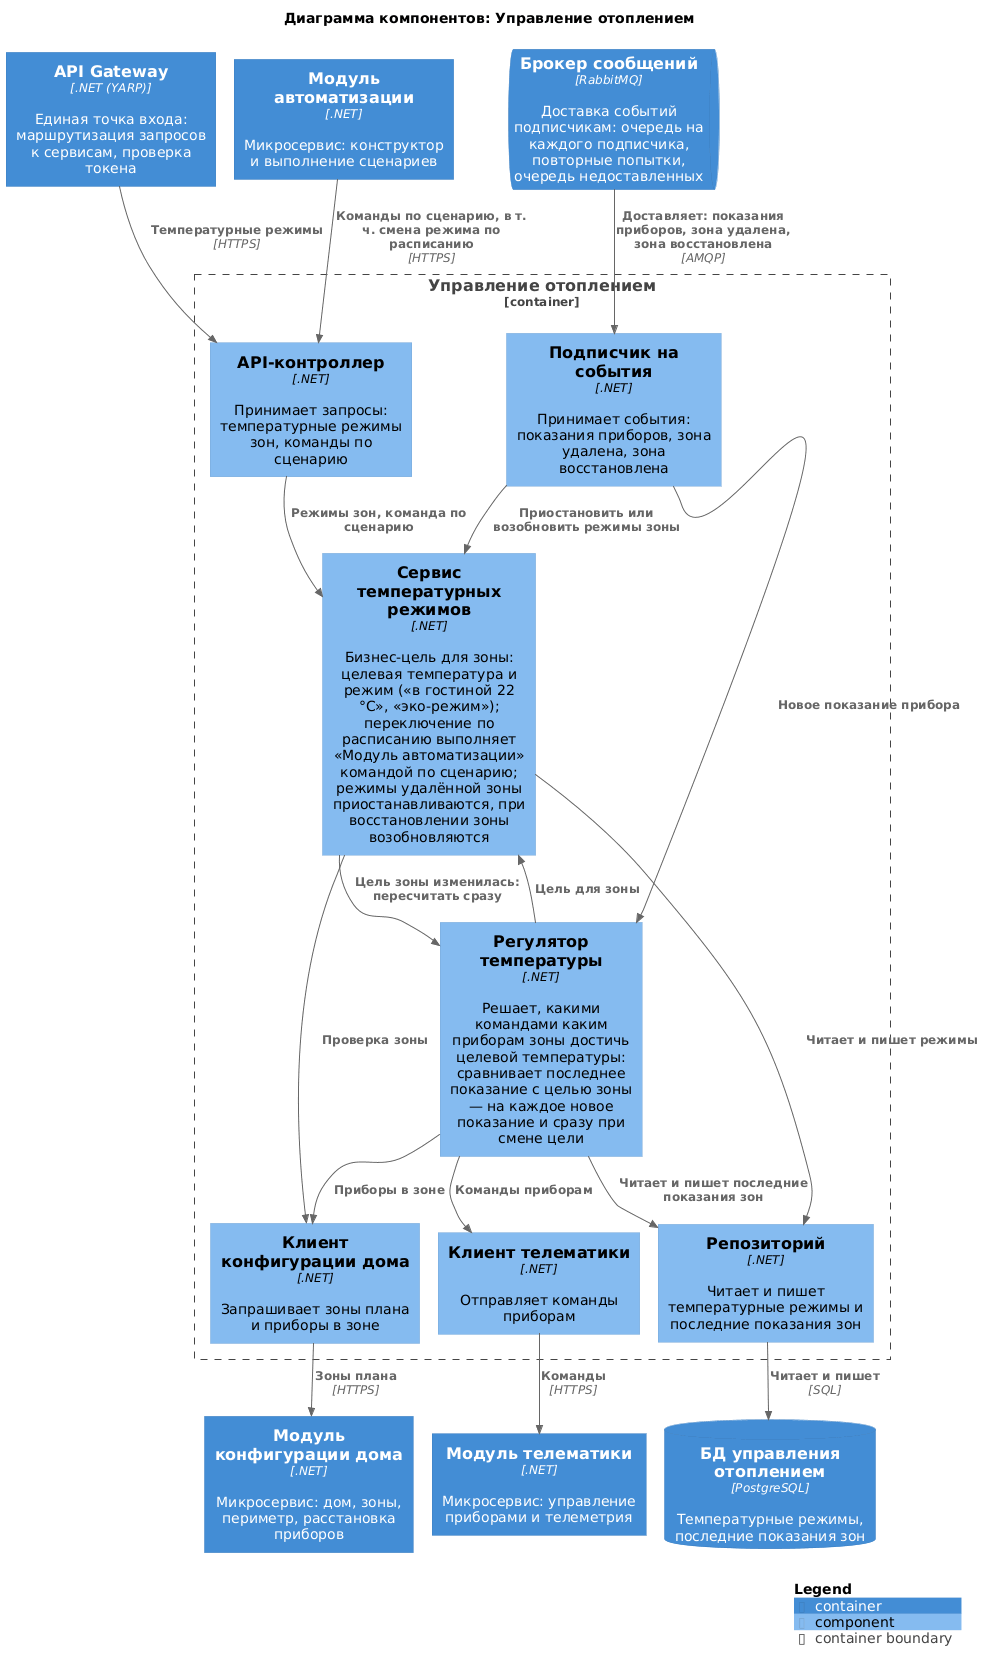

The diagram above was rendered by PlantUML. Its source (embedded in the PNG):
@startuml heating
!include <C4/C4_Component>

title Диаграмма компонентов: Управление отоплением

Container(Gateway, "API Gateway", ".NET (YARP)", "Единая точка входа: маршрутизация запросов к сервисам, проверка токена")
Container(Automation, "Модуль автоматизации", ".NET", "Микросервис: конструктор и выполнение сценариев")
Container(HouseConfigurator, "Модуль конфигурации дома", ".NET", "Микросервис: дом, зоны, периметр, расстановка приборов")
Container(Telematics, "Модуль телематики", ".NET", "Микросервис: управление приборами и телеметрия")
ContainerQueue(Broker, "Брокер сообщений", "RabbitMQ", "Доставка событий подписчикам: очередь на каждого подписчика, повторные попытки, очередь недоставленных")
ContainerDb(dbHeating, "БД управления отоплением", "PostgreSQL", "Температурные режимы, последние показания зон")

Container_Boundary(Heating, "Управление отоплением") {
    Component(api, "API-контроллер", ".NET", "Принимает запросы: температурные режимы зон, команды по сценарию")
    Component(regimes, "Сервис температурных режимов", ".NET", "Бизнес-цель для зоны: целевая температура и режим («в гостиной 22 °C», «эко-режим»); переключение по расписанию выполняет «Модуль автоматизации» командой по сценарию; режимы удалённой зоны приостанавливаются, при восстановлении зоны возобновляются")
    Component(regulator, "Регулятор температуры", ".NET", "Решает, какими командами каким приборам зоны достичь целевой температуры: сравнивает последнее показание с целью зоны — на каждое новое показание и сразу при смене цели")
    Component(subscriber, "Подписчик на события", ".NET", "Принимает события: показания приборов, зона удалена, зона восстановлена")
    Component(hcClient, "Клиент конфигурации дома", ".NET", "Запрашивает зоны плана и приборы в зоне")
    Component(tmClient, "Клиент телематики", ".NET", "Отправляет команды приборам")
    Component(repo, "Репозиторий", ".NET", "Читает и пишет температурные режимы и последние показания зон")
}

Rel(Gateway, api, "Температурные режимы", "HTTPS")
Rel(Automation, api, "Команды по сценарию, в т. ч. смена режима по расписанию", "HTTPS")
Rel(Broker, subscriber, "Доставляет: показания приборов, зона удалена, зона восстановлена", "AMQP")

Rel(api, regimes, "Режимы зон, команда по сценарию")
Rel(subscriber, regimes, "Приостановить или возобновить режимы зоны")
Rel(subscriber, regulator, "Новое показание прибора")
Rel(regimes, hcClient, "Проверка зоны")
Rel(regulator, regimes, "Цель для зоны")
Rel(regimes, regulator, "Цель зоны изменилась: пересчитать сразу")
Rel(regulator, hcClient, "Приборы в зоне")
Rel(regulator, tmClient, "Команды приборам")
Rel(hcClient, HouseConfigurator, "Зоны плана", "HTTPS")
Rel(tmClient, Telematics, "Команды", "HTTPS")

Rel(regimes, repo, "Читает и пишет режимы")
Rel(regulator, repo, "Читает и пишет последние показания зон")
Rel(repo, dbHeating, "Читает и пишет", "SQL")

SHOW_LEGEND()
@enduml